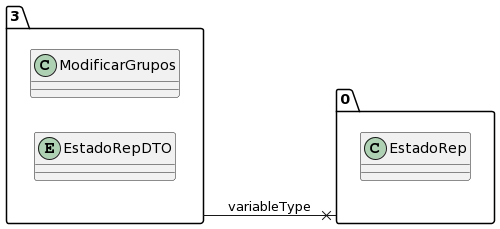

The diagram above was rendered by PlantUML. Its source (embedded in the PNG):
@startuml
allow_mixing
left to right direction
package "3"{
class ModificarGrupos
entity EstadoRepDTO

}
package "0"{
class EstadoRep

}
"3" --x "0":variableType
@enduml